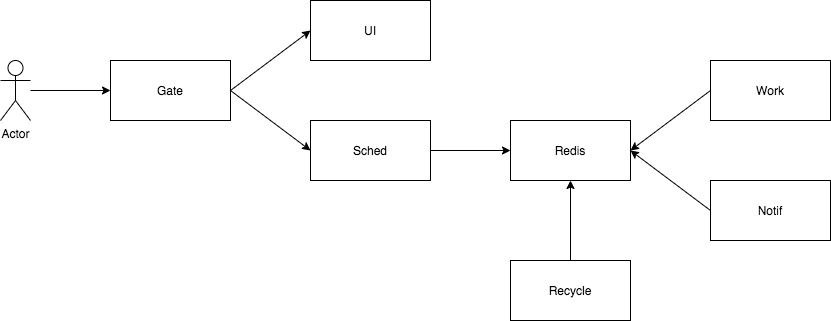

The diagram above was exported from draw.io. Its source (the exported page's mxGraphModel, read from the mxfile embedded in the PNG):
<mxGraphModel dx="786" dy="422" grid="1" gridSize="10" guides="1" tooltips="1" connect="1" arrows="1" fold="1" page="1" pageScale="1" pageWidth="827" pageHeight="1169" math="0" shadow="0">
  <root>
    <mxCell id="0" />
    <mxCell id="1" parent="0" />
    <mxCell id="9ek5p1u6T65OHVan9qtC-3" value="" style="edgeStyle=orthogonalEdgeStyle;rounded=0;orthogonalLoop=1;jettySize=auto;html=1;" parent="1" source="9ek5p1u6T65OHVan9qtC-1" edge="1">
      <mxGeometry relative="1" as="geometry">
        <mxPoint x="190" y="190" as="targetPoint" />
      </mxGeometry>
    </mxCell>
    <mxCell id="9ek5p1u6T65OHVan9qtC-1" value="Actor" style="shape=umlActor;verticalLabelPosition=bottom;labelBackgroundColor=#ffffff;verticalAlign=top;html=1;outlineConnect=0;" parent="1" vertex="1">
      <mxGeometry x="80" y="160" width="30" height="60" as="geometry" />
    </mxCell>
    <mxCell id="9ek5p1u6T65OHVan9qtC-6" value="" style="rounded=0;orthogonalLoop=1;jettySize=auto;html=1;exitX=1;exitY=0.5;exitDx=0;exitDy=0;entryX=0;entryY=0.5;entryDx=0;entryDy=0;" parent="1" source="9ek5p1u6T65OHVan9qtC-4" target="9ek5p1u6T65OHVan9qtC-5" edge="1">
      <mxGeometry relative="1" as="geometry" />
    </mxCell>
    <mxCell id="9ek5p1u6T65OHVan9qtC-8" value="" style="edgeStyle=none;rounded=0;orthogonalLoop=1;jettySize=auto;html=1;entryX=0;entryY=0.5;entryDx=0;entryDy=0;exitX=1;exitY=0.5;exitDx=0;exitDy=0;" parent="1" source="9ek5p1u6T65OHVan9qtC-4" target="9ek5p1u6T65OHVan9qtC-7" edge="1">
      <mxGeometry relative="1" as="geometry" />
    </mxCell>
    <mxCell id="9ek5p1u6T65OHVan9qtC-4" value="Gate" style="rounded=0;whiteSpace=wrap;html=1;" parent="1" vertex="1">
      <mxGeometry x="190" y="160" width="120" height="60" as="geometry" />
    </mxCell>
    <mxCell id="9ek5p1u6T65OHVan9qtC-10" value="" style="edgeStyle=none;rounded=0;orthogonalLoop=1;jettySize=auto;html=1;" parent="1" source="9ek5p1u6T65OHVan9qtC-7" target="9ek5p1u6T65OHVan9qtC-9" edge="1">
      <mxGeometry relative="1" as="geometry" />
    </mxCell>
    <mxCell id="9ek5p1u6T65OHVan9qtC-7" value="Sched" style="rounded=0;whiteSpace=wrap;html=1;" parent="1" vertex="1">
      <mxGeometry x="390" y="220" width="120" height="60" as="geometry" />
    </mxCell>
    <mxCell id="9ek5p1u6T65OHVan9qtC-9" value="Redis" style="rounded=0;whiteSpace=wrap;html=1;" parent="1" vertex="1">
      <mxGeometry x="590" y="220" width="120" height="60" as="geometry" />
    </mxCell>
    <mxCell id="vCM9GkafniXvgPlt8Lgd-3" value="" style="edgeStyle=orthogonalEdgeStyle;rounded=0;orthogonalLoop=1;jettySize=auto;html=1;" edge="1" parent="1" source="vCM9GkafniXvgPlt8Lgd-1" target="9ek5p1u6T65OHVan9qtC-9">
      <mxGeometry relative="1" as="geometry" />
    </mxCell>
    <mxCell id="vCM9GkafniXvgPlt8Lgd-1" value="Recycle" style="rounded=0;whiteSpace=wrap;html=1;" vertex="1" parent="1">
      <mxGeometry x="590" y="360" width="120" height="60" as="geometry" />
    </mxCell>
    <mxCell id="9ek5p1u6T65OHVan9qtC-13" style="edgeStyle=none;rounded=0;orthogonalLoop=1;jettySize=auto;html=1;exitX=0;exitY=0.5;exitDx=0;exitDy=0;entryX=1;entryY=0.5;entryDx=0;entryDy=0;" parent="1" source="9ek5p1u6T65OHVan9qtC-11" target="9ek5p1u6T65OHVan9qtC-9" edge="1">
      <mxGeometry relative="1" as="geometry" />
    </mxCell>
    <mxCell id="9ek5p1u6T65OHVan9qtC-11" value="Work" style="rounded=0;whiteSpace=wrap;html=1;" parent="1" vertex="1">
      <mxGeometry x="790" y="160" width="120" height="60" as="geometry" />
    </mxCell>
    <mxCell id="9ek5p1u6T65OHVan9qtC-5" value="UI" style="rounded=0;whiteSpace=wrap;html=1;" parent="1" vertex="1">
      <mxGeometry x="390" y="100" width="120" height="60" as="geometry" />
    </mxCell>
    <mxCell id="9ek5p1u6T65OHVan9qtC-15" style="edgeStyle=none;rounded=0;orthogonalLoop=1;jettySize=auto;html=1;exitX=0;exitY=0.5;exitDx=0;exitDy=0;entryX=1;entryY=0.5;entryDx=0;entryDy=0;" parent="1" source="9ek5p1u6T65OHVan9qtC-14" target="9ek5p1u6T65OHVan9qtC-9" edge="1">
      <mxGeometry relative="1" as="geometry" />
    </mxCell>
    <mxCell id="9ek5p1u6T65OHVan9qtC-14" value="Notif" style="rounded=0;whiteSpace=wrap;html=1;" parent="1" vertex="1">
      <mxGeometry x="790" y="280" width="120" height="60" as="geometry" />
    </mxCell>
  </root>
</mxGraphModel>